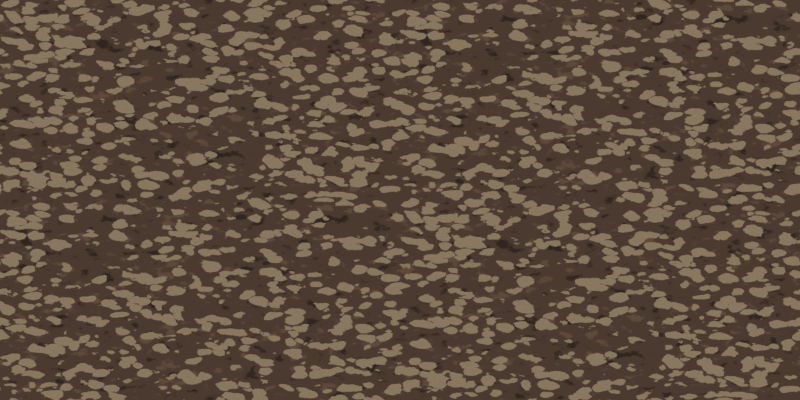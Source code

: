 # Source: g_ground_c.blend  (saved by Blender 5.2.45; exported with 4.5.12 LTS)
import bpy
from mathutils import Matrix  # noqa: F401  (used for matrix-valued properties, if any)

bpy.ops.wm.read_factory_settings(use_empty=True)
scene = bpy.context.scene
scene.name = 'Scene'

# ---- collections
col_collection = bpy.data.collections.new('Collection'); scene.collection.children.link(col_collection)

# ---- materials (node trees are filled in below, after node groups)
mat_ground_c_baked_procedural_clay = bpy.data.materials.new('ground_c baked procedural clay')

# ---- material node trees
mat_ground_c_baked_procedural_clay.use_nodes = True; mat_ground_c_baked_procedural_clay.node_tree.nodes.clear()
_N = mat_ground_c_baked_procedural_clay.node_tree.nodes; _L = mat_ground_c_baked_procedural_clay.node_tree.links
n0 = _N.new('ShaderNodeTexCoord'); n0.name = 'Texture Coordinate'; n0.location = (0, 0)
n1 = _N.new('ShaderNodeSeparateXYZ'); n1.name = 'Separate XYZ'; n1.location = (0, 0)
n2 = _N.new('ShaderNodeMath'); n2.name = 'Math'; n2.location = (0, 0)
n2.operation = 'MULTIPLY'
n2.inputs[1].default_value = 1.571
n3 = _N.new('ShaderNodeMath'); n3.name = 'Math.001'; n3.location = (0, 0)
n3.operation = 'MULTIPLY'
n3.inputs[1].default_value = 1.571
n4 = _N.new('ShaderNodeCombineXYZ'); n4.name = 'Combine XYZ'; n4.location = (0, 0)
n5 = _N.new('ShaderNodeMath'); n5.name = 'Math.002'; n5.location = (0, 0)
n5.operation = 'SINE'
n5.inputs[1].default_value = 0.0
n6 = _N.new('ShaderNodeMath'); n6.name = 'Math.003'; n6.location = (0, 0)
n6.operation = 'COSINE'
n6.inputs[1].default_value = 0.0
n7 = _N.new('ShaderNodeMath'); n7.name = 'Math.004'; n7.location = (0, 0)
n7.operation = 'SINE'
n7.inputs[1].default_value = 0.0
n8 = _N.new('ShaderNodeMath'); n8.name = 'Math.005'; n8.location = (0, 0)
n8.operation = 'COSINE'
n8.inputs[1].default_value = 0.0
n9 = _N.new('ShaderNodeTexNoise'); n9.name = 'Noise Texture'; n9.location = (0, 0)
n9.width = 160
n9.noise_dimensions = '4D'
n9.inputs[2].default_value = 2.3
n9.inputs[3].default_value = 3.0
n10 = _N.new('ShaderNodeVectorMath'); n10.name = 'Vector Math'; n10.location = (0, 0)
n10.operation = 'SCALE'
n10.inputs[3].default_value = 0.48
n11 = _N.new('ShaderNodeVectorMath'); n11.name = 'Vector Math.001'; n11.location = (0, 0)
n12 = _N.new('ShaderNodeTexNoise'); n12.name = 'Noise Texture.001'; n12.location = (0, 0)
n12.width = 160
n12.noise_dimensions = '4D'
n12.inputs[2].default_value = 5.2
n12.inputs[3].default_value = 3.0
n13 = _N.new('ShaderNodeTexNoise'); n13.name = 'Noise Texture.002'; n13.location = (0, 0)
n13.width = 160
n13.noise_dimensions = '4D'
n13.inputs[2].default_value = 135.0
n13.inputs[3].default_value = 3.0
n14 = _N.new('ShaderNodeMath'); n14.name = 'Math.006'; n14.location = (0, 0)
n14.operation = 'MULTIPLY'
n14.inputs[1].default_value = 0.78
n15 = _N.new('ShaderNodeMath'); n15.name = 'Math.007'; n15.location = (0, 0)
n15.operation = 'MULTIPLY'
n15.inputs[1].default_value = 0.22
n16 = _N.new('ShaderNodeMath'); n16.name = 'Math.008'; n16.location = (0, 0)
n17 = _N.new('ShaderNodeValToRGB'); n17.name = 'Color Ramp'; n17.location = (0, 0)
n17.color_ramp.interpolation = 'CONSTANT'
while len(n17.color_ramp.elements) > 1: n17.color_ramp.elements.remove(n17.color_ramp.elements[-1])
n17.color_ramp.elements[0].position = 0.0; n17.color_ramp.elements[0].color = (0.02956, 0.01938, 0.0137, 1.0)
_e = n17.color_ramp.elements.new(0.4); _e.color = (0.06848, 0.04231, 0.02956, 1.0)
_e = n17.color_ramp.elements.new(0.6); _e.color = (0.107, 0.06848, 0.04231, 1.0)
n18 = _N.new('ShaderNodeTexVoronoi'); n18.name = 'Voronoi Texture'; n18.location = (0, 0)
n18.width = 160
n18.voronoi_dimensions = '4D'
n19 = _N.new('ShaderNodeTexNoise'); n19.name = 'Noise Texture.003'; n19.location = (0, 0)
n19.width = 160
n19.noise_dimensions = '4D'
n19.inputs[2].default_value = 36.0
n19.inputs[3].default_value = 3.0
n20 = _N.new('ShaderNodeMath'); n20.name = 'Math.009'; n20.location = (0, 0)
n20.operation = 'MULTIPLY'
n20.inputs[1].default_value = 0.16
n21 = _N.new('ShaderNodeMath'); n21.name = 'Math.010'; n21.location = (0, 0)
n22 = _N.new('ShaderNodeMath'); n22.name = 'Math.011'; n22.location = (0, 0)
n22.operation = 'LESS_THAN'
n22.inputs[1].default_value = 0.6
n23 = _N.new('ShaderNodeMath'); n23.name = 'Math.012'; n23.location = (0, 0)
n23.operation = 'GREATER_THAN'
n23.inputs[1].default_value = 0.41
n24 = _N.new('ShaderNodeMixRGB'); n24.name = 'Mix (Legacy)'; n24.location = (0, 0)
n24.inputs[1].default_value = (0.1779, 0.1356, 0.08228, 1.0)
n24.inputs[2].default_value = (0.2542, 0.1946, 0.1221, 1.0)
n25 = _N.new('ShaderNodeMixRGB'); n25.name = 'Mix (Legacy).001'; n25.location = (0, 0)
n26 = _N.new('ShaderNodeEmission'); n26.name = 'Emission'; n26.location = (0, 0)
n27 = _N.new('ShaderNodeOutputMaterial'); n27.name = 'Material Output'; n27.location = (0, 0)
n28 = _N.new('ShaderNodeOutputAOV'); n28.name = 'AOV Output'; n28.location = (0, 0)
n28.aov_name = 'CEL_Accent'
n29 = _N.new('ShaderNodeMath'); n29.name = 'Math.013'; n29.location = (0, 0)
n29.operation = 'ABSOLUTE'
n29.inputs[1].default_value = 0.0
n30 = _N.new('ShaderNodeMath'); n30.name = 'Math.014'; n30.location = (0, 0)
n30.operation = 'LESS_THAN'
n30.inputs[1].default_value = 2.0
n31 = _N.new('ShaderNodeMath'); n31.name = 'Math.015'; n31.location = (0, 0)
n31.operation = 'ABSOLUTE'
n31.inputs[1].default_value = 0.0
n32 = _N.new('ShaderNodeMath'); n32.name = 'Math.016'; n32.location = (0, 0)
n32.operation = 'LESS_THAN'
n32.inputs[1].default_value = 2.0
n33 = _N.new('ShaderNodeMath'); n33.name = 'Math.017'; n33.location = (0, 0)
n33.operation = 'MULTIPLY'
n34 = _N.new('ShaderNodeOutputAOV'); n34.name = 'AOV Output.001'; n34.location = (0, 0)
n34.aov_name = 'G1aMask'
_L.new(n0.outputs[3], n1.inputs[0])
_L.new(n1.outputs[0], n2.inputs[0])
_L.new(n1.outputs[1], n3.inputs[0])
_L.new(n2.outputs[0], n5.inputs[0])
_L.new(n2.outputs[0], n6.inputs[0])
_L.new(n3.outputs[0], n7.inputs[0])
_L.new(n5.outputs[0], n4.inputs[0])
_L.new(n6.outputs[0], n4.inputs[1])
_L.new(n7.outputs[0], n4.inputs[2])
_L.new(n3.outputs[0], n8.inputs[0])
_L.new(n8.outputs[0], n9.inputs[1])
_L.new(n4.outputs[0], n9.inputs[0])
_L.new(n9.outputs[1], n10.inputs[0])
_L.new(n4.outputs[0], n11.inputs[0])
_L.new(n10.outputs[0], n11.inputs[1])
_L.new(n8.outputs[0], n12.inputs[1])
_L.new(n4.outputs[0], n12.inputs[0])
_L.new(n8.outputs[0], n13.inputs[1])
_L.new(n4.outputs[0], n13.inputs[0])
_L.new(n12.outputs[0], n14.inputs[0])
_L.new(n13.outputs[0], n15.inputs[0])
_L.new(n14.outputs[0], n16.inputs[0])
_L.new(n15.outputs[0], n16.inputs[1])
_L.new(n16.outputs[0], n17.inputs[0])
_L.new(n8.outputs[0], n18.inputs[1])
_L.new(n11.outputs[0], n18.inputs[0])
_L.new(n8.outputs[0], n19.inputs[1])
_L.new(n4.outputs[0], n19.inputs[0])
_L.new(n19.outputs[0], n20.inputs[0])
_L.new(n18.outputs[0], n21.inputs[0])
_L.new(n20.outputs[0], n21.inputs[1])
_L.new(n21.outputs[0], n22.inputs[0])
_L.new(n13.outputs[0], n23.inputs[0])
_L.new(n23.outputs[0], n24.inputs[0])
_L.new(n22.outputs[0], n25.inputs[0])
_L.new(n17.outputs[0], n25.inputs[1])
_L.new(n24.outputs[0], n25.inputs[2])
_L.new(n25.outputs[0], n26.inputs[0])
_L.new(n26.outputs[0], n27.inputs[0])
_L.new(n1.outputs[0], n29.inputs[0])
_L.new(n29.outputs[0], n30.inputs[0])
_L.new(n1.outputs[1], n31.inputs[0])
_L.new(n31.outputs[0], n32.inputs[0])
_L.new(n30.outputs[0], n33.inputs[0])
_L.new(n32.outputs[0], n33.inputs[1])
_L.new(n33.outputs[0], n34.inputs[0])
n27.is_active_output = True

# ---- world
world_world = bpy.data.worlds.new('World'); scene.world = world_world
world_world.use_nodes = True; world_world.node_tree.nodes.clear()
_N = world_world.node_tree.nodes; _L = world_world.node_tree.links
n0 = _N.new('ShaderNodeOutputWorld'); n0.name = 'World Output'; n0.location = (200, 100)
n1 = _N.new('ShaderNodeBackground'); n1.name = 'Background'; n1.location = (-200, 100)
n1.inputs[0].default_value = (0.05088, 0.05088, 0.05088, 1.0)
_L.new(n1.outputs[0], n0.inputs[0])
n0.is_active_output = True
world_world.color = (0.18, 0.18, 0.18)
world_world.sun_shadow_jitter_overblur = 0.0

# ---- cameras
cam_iso_map_002 = bpy.data.cameras.new('ISO_MAP.002')
cam_iso_map_002.type = 'ORTHO'
cam_iso_map_002.sensor_fit = 'HORIZONTAL'
cam_iso_map_002.ortho_scale = 5.657
cam_camera_003 = bpy.data.cameras.new('Camera.003')
cam_camera_003.type = 'ORTHO'
cam_camera_003.ortho_scale = 5.0

# ---- lights
light_sun_002 = bpy.data.lights.new('Sun.002', 'SUN')
light_sun_002.color = (1.0, 0.76, 0.53)
light_sun_002.angle = 0.15
light_sun_002.energy = 2.5
light_area_002 = bpy.data.lights.new('Area.002', 'AREA')
light_area_002.color = (0.5, 0.66, 0.85)
light_area_002.energy = 450.0
light_area_002.shape = 'DISK'
light_area_002.size = 5.0
light_area_002.size_y = 1.0

# ---- meshes
me_plane_002 = bpy.data.meshes.new('Plane.002')
me_plane_002.from_pydata([(-6.0, -6.0, 0.0), (6.0, -6.0, 0.0), (-6.0, 6.0, 0.0), (6.0, 6.0, 0.0)], [], [(0, 1, 3, 2)])
_uv = me_plane_002.uv_layers.new(name='UVMap')
_uv.uv.foreach_set('vector', [0.0, 0.0, 1.0, 0.0, 1.0, 1.0, 0.0, 1.0])
me_plane_002.materials.append(mat_ground_c_baked_procedural_clay)
me_plane_002.update()

# ---- objects
ob_iso_map = bpy.data.objects.new('ISO_MAP', cam_iso_map_002)
ob_camera_ortho_55 = bpy.data.objects.new('Camera_ortho_55', cam_camera_003)
ob_sun_chaud_haut_gauche = bpy.data.objects.new('Sun_chaud_haut_gauche', light_sun_002)
ob_fill_froid = bpy.data.objects.new('Fill_froid', light_area_002)
ob_ground_c = bpy.data.objects.new('ground_c', None)
ob_seamless_baked_mineral_surface = bpy.data.objects.new('Seamless baked mineral surface', me_plane_002)

# ---- transforms, parenting, visibility, modifiers, constraints
ob_iso_map.location = (7.348, -7.348, 6.0)
ob_iso_map.rotation_euler = (1.047, 0.0, 0.7854)
ob_camera_ortho_55.location = (0.0, -5.244, 8.536)
ob_camera_ortho_55.rotation_euler = (0.6109, 0.0, 0.0)
ob_sun_chaud_haut_gauche.location = (-0.05077, -5.606, 9.196)
ob_sun_chaud_haut_gauche.rotation_euler = (0.5475, -2.707e-10, -0.009056)
ob_fill_froid.location = (5.442, 0.2149, 5.598)
ob_fill_froid.rotation_euler = (0.7717, 4.742e-08, 1.61)
ob_ground_c.location = (0.0, 0.0, 0.0)
ob_seamless_baked_mineral_surface.parent = ob_ground_c
ob_seamless_baked_mineral_surface.location = (0.0, 0.0, 0.0)

# ---- collection membership
scene.collection.objects.link(ob_iso_map)
col_collection.objects.link(ob_camera_ortho_55)
col_collection.objects.link(ob_sun_chaud_haut_gauche)
col_collection.objects.link(ob_fill_froid)
col_collection.objects.link(ob_ground_c)
col_collection.objects.link(ob_seamless_baked_mineral_surface)

# ---- scene / render settings (as saved in the file)
scene.camera = ob_iso_map
scene.frame_start = 1; scene.frame_end = 250; scene.frame_set(1)
scene.render.engine = 'BLENDER_EEVEE_NEXT'
scene.render.resolution_x = 512
scene.render.resolution_y = 256
scene.render.dither_intensity = 0.0
scene.render.film_transparent = True
scene.render.bake_bias = 0.0
scene.render.bake_samples = 0
scene.render.compositor_device = 'GPU'
scene.eevee.taa_render_samples = 8
scene.eevee.use_volume_custom_range = False
scene.eevee.fast_gi_thickness_near = 0.1
scene.eevee.fast_gi_thickness_far = 0.0
scene.eevee.ray_tracing_options.screen_trace_thickness = 0.1
scene.view_settings.view_transform = 'Standard'
bpy.context.view_layer.update()
